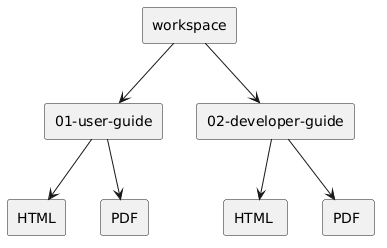

The diagram above was rendered by PlantUML. Its source (embedded in the PNG):
@startuml
top to bottom direction

rectangle "workspace" as workspace
rectangle "01-user-guide" as user
rectangle "02-developer-guide" as developer

rectangle "HTML" as user_html
rectangle "PDF" as user_pdf
rectangle "HTML " as developer_html
rectangle "PDF " as developer_pdf

workspace --> user
workspace --> developer

user --> user_html
user --> user_pdf

developer --> developer_html
developer --> developer_pdf
@enduml